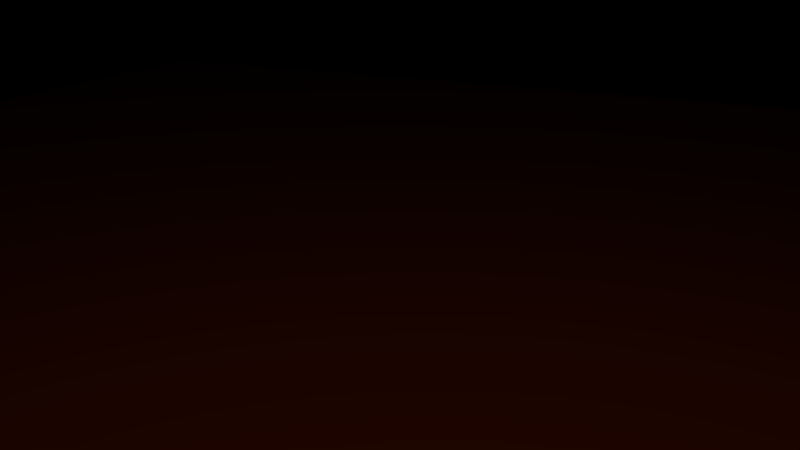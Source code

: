 # Source: SK_Kamin_mit_Feuer.blend  (saved by Blender 2.76.0; exported with 4.5.12 LTS)
import bpy
from mathutils import Matrix  # noqa: F401  (used for matrix-valued properties, if any)

bpy.ops.wm.read_factory_settings(use_empty=True)
scene = bpy.context.scene
scene.name = 'Scene'

# ---- collections
col_collection_1 = bpy.data.collections.new('Collection 1'); scene.collection.children.link(col_collection_1)
col_fire = bpy.data.collections.new('Fire')  # instanced only; not linked into the scene
col_kamin = bpy.data.collections.new('Kamin')  # instanced only; not linked into the scene

# ---- materials (node trees are filled in below, after node groups)
mat_material = bpy.data.materials.new('Material')
mat_material.alpha_threshold = 0.0
mat_material.roughness = 0.5

# ---- material node trees
mat_material.use_nodes = True; mat_material.node_tree.nodes.clear()
_N = mat_material.node_tree.nodes; _L = mat_material.node_tree.links
n0 = _N.new('ShaderNodeOutputMaterial'); n0.name = 'Material Output'; n0.location = (300, 300)
n1 = _N.new('ShaderNodeBsdfDiffuse'); n1.name = 'Diffuse BSDF'; n1.location = (10, 300)
n1.inputs[0].default_value = (0.1523, 0.03472, 0.0, 1.0)
_L.new(n1.outputs[0], n0.inputs[0])
n0.is_active_output = True

# ---- world
world_world = bpy.data.worlds.new('World'); scene.world = world_world
world_world.color = (0.0, 0.0, 0.0)
world_world.use_sun_shadow = False
world_world.sun_shadow_jitter_overblur = 0.0
world_world.cycles.sampling_method = 'MANUAL'
world_world.cycles.sample_map_resolution = 256

# ---- cameras
cam_camera = bpy.data.cameras.new('Camera')
cam_camera.clip_end = 100.0
cam_camera.lens = 35.0
cam_camera.sensor_width = 32.0
cam_camera.sensor_height = 18.0
cam_camera.ortho_scale = 7.314
cam_camera.dof.focus_distance = 0.0

# ---- lights
light_area = bpy.data.lights.new('Area', 'AREA')
light_area.color = (1.0, 0.5626, 0.04882)
light_area.transmission_factor = 0.0
light_area.energy = 70.69
light_area.shadow_buffer_clip_start = 0.5
light_area.shadow_soft_size = 0.1
light_area.shadow_maximum_resolution = 0.006
light_area.use_absolute_resolution = True
light_area.size = 0.1
light_area.size_y = 0.1
light_area.cycles.use_multiple_importance_sampling = False

# ---- meshes
me_plane = bpy.data.meshes.new('Plane')
me_plane.from_pydata([(-1.0, -1.0, 0.0), (1.0, -1.0, 0.0), (-1.0, 1.0, 0.0), (1.0, 1.0, 0.0)], [], [(0, 1, 3, 2)])
me_plane.materials.append(mat_material)
me_plane.use_remesh_preserve_volume = False
me_plane.use_remesh_preserve_attributes = False
me_plane.use_mirror_vertex_groups = False
me_plane.update()

# ---- objects
ob_area = bpy.data.objects.new('Area', light_area)
ob_fire = bpy.data.objects.new('Fire', None)
ob_kamin = bpy.data.objects.new('Kamin', None)
ob_plane = bpy.data.objects.new('Plane', me_plane)
ob_camera = bpy.data.objects.new('Camera', cam_camera)

# ---- transforms, parenting, visibility, modifiers, constraints
ob_area.location = (6.515, 3.893, 6.882)
ob_area.rotation_euler = (0.0, 0.7854, 0.6984)
ob_area.lineart.crease_threshold = 0.0
ob_fire.location = (0.5848, 0.0, 0.08061)
ob_fire.empty_image_offset = (0.0, 0.0)
ob_fire.show_instancer_for_render = False
ob_fire.instance_type = 'COLLECTION'
ob_fire.lineart.crease_threshold = 0.0
ob_kamin.location = (0.0, 0.0, 0.0)
ob_kamin.empty_image_offset = (0.0, 0.0)
ob_kamin.show_instancer_for_render = False
ob_kamin.instance_type = 'COLLECTION'
ob_kamin.lineart.crease_threshold = 0.0
ob_plane.location = (0.0, 0.0, 0.0)
ob_plane.scale = (9.606, 9.606, 9.606)
ob_plane.lineart.crease_threshold = 0.0
ob_camera.location = (6.463, 3.131, 2.99)
ob_camera.rotation_euler = (1.236, -9.667e-06, 2.001)
ob_camera.lock_rotations_4d = False
ob_camera.empty_display_type = 'ARROWS'
ob_camera.color = (0.0, 0.0, 0.0, 0.0)
ob_camera.display_type = 'WIRE'
ob_camera.lineart.crease_threshold = 0.0
ob_fire.instance_collection = col_fire
ob_kamin.instance_collection = col_kamin

# ---- collection membership
col_collection_1.objects.link(ob_area)
col_collection_1.objects.link(ob_fire)
col_collection_1.objects.link(ob_kamin)
col_collection_1.objects.link(ob_plane)
col_collection_1.objects.link(ob_camera)

# ---- scene / render settings (as saved in the file)
scene.camera = ob_camera
scene.frame_start = 1; scene.frame_end = 100; scene.frame_set(77)
scene.render.engine = 'CYCLES'
scene.render.resolution_percentage = 50
scene.render.dither_intensity = 0.0
scene.cycles.use_denoising = False
scene.cycles.samples = 500
scene.cycles.sampling_pattern = 'TABULATED_SOBOL'
scene.cycles.light_sampling_threshold = 0.0
scene.cycles.use_adaptive_sampling = False
scene.cycles.use_light_tree = False
scene.cycles.blur_glossy = 0.0
scene.cycles.pixel_filter_type = 'GAUSSIAN'
scene.cycles.sample_clamp_indirect = 0.0
scene.view_settings.view_transform = 'Standard'
bpy.context.view_layer.update()
